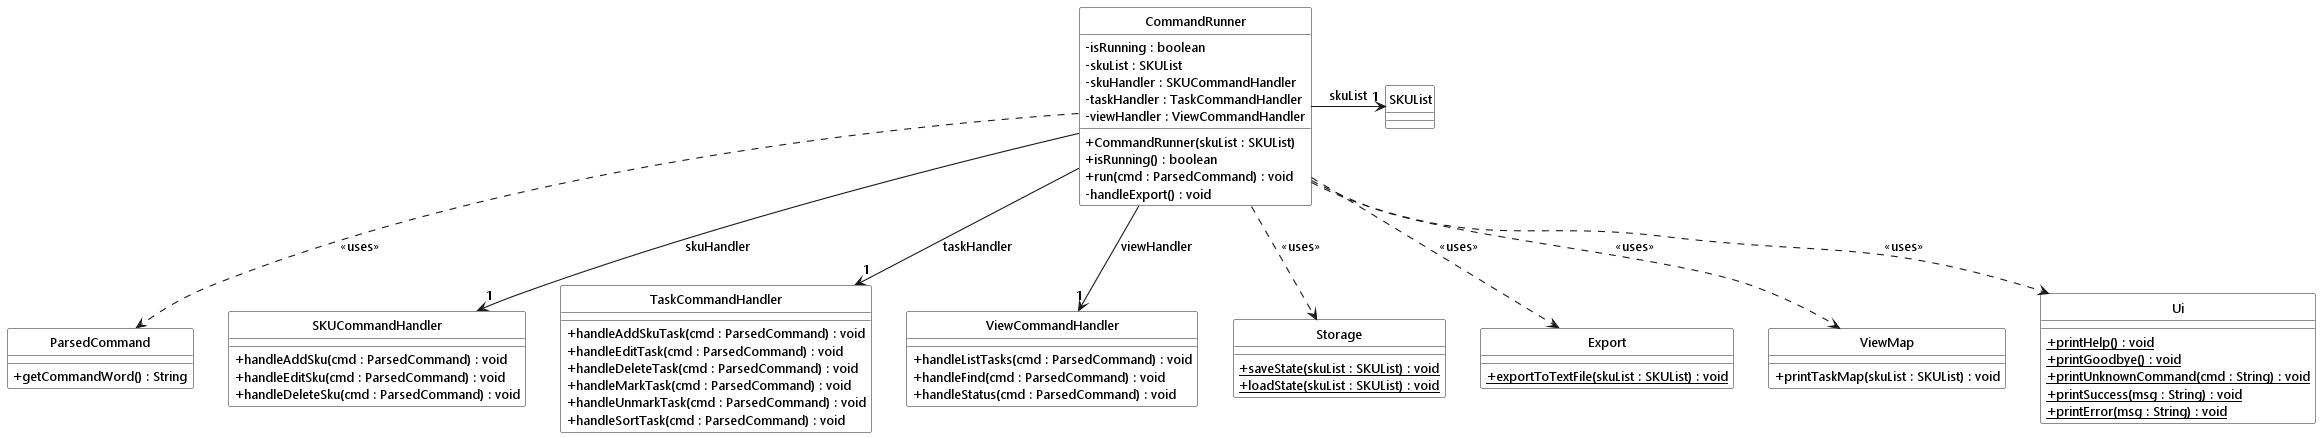

The diagram above was rendered by PlantUML. Its source (embedded in the PNG):
@startuml
!include ../style.puml
skinparam arrowThickness 1.1
skinparam classAttributeIconSize 0

class CommandRunner LOGIC_COLOR {
    - isRunning : boolean
    - skuList : SKUList
    - skuHandler : SKUCommandHandler
    - taskHandler : TaskCommandHandler
    - viewHandler : ViewCommandHandler
    + CommandRunner(skuList : SKUList)
    + isRunning() : boolean
    + run(cmd : ParsedCommand) : void
    - handleExport() : void
}

class ParsedCommand LOGIC_COLOR_T1 {
    + getCommandWord() : String
}

class SKUCommandHandler LOGIC_COLOR_T2 {
    + handleAddSku(cmd : ParsedCommand) : void
    + handleEditSku(cmd : ParsedCommand) : void
    + handleDeleteSku(cmd : ParsedCommand) : void
}

class TaskCommandHandler LOGIC_COLOR_T2 {
    + handleAddSkuTask(cmd : ParsedCommand) : void
    + handleEditTask(cmd : ParsedCommand) : void
    + handleDeleteTask(cmd : ParsedCommand) : void
    + handleMarkTask(cmd : ParsedCommand) : void
    + handleUnmarkTask(cmd : ParsedCommand) : void
    + handleSortTask(cmd : ParsedCommand) : void
}

class ViewCommandHandler LOGIC_COLOR_T2 {
    + handleListTasks(cmd : ParsedCommand) : void
    + handleFind(cmd : ParsedCommand) : void
    + handleStatus(cmd : ParsedCommand) : void
}

class SKUList MODEL_COLOR {
}

class Storage STORAGE_COLOR {
    + {static} saveState(skuList : SKUList) : void
    + {static} loadState(skuList : SKUList) : void
}

class Export STORAGE_COLOR {
    + {static} exportToTextFile(skuList : SKUList) : void
}

class ViewMap UI_COLOR {
    + printTaskMap(skuList : SKUList) : void
}

class Ui UI_COLOR {
    + {static} printHelp() : void
    + {static} printGoodbye() : void
    + {static} printUnknownCommand(cmd : String) : void
    + {static} printSuccess(msg : String) : void
    + {static} printError(msg : String) : void
}

CommandRunner -down-> "1" SKUCommandHandler : skuHandler
CommandRunner -down-> "1" TaskCommandHandler : taskHandler
CommandRunner -down-> "1" ViewCommandHandler : viewHandler
CommandRunner -right-> "1" SKUList : skuList
CommandRunner ..> ParsedCommand : <<uses>>
CommandRunner ..> Storage : <<uses>>
CommandRunner ..> Export : <<uses>>
CommandRunner ..> ViewMap : <<uses>>
CommandRunner ..> Ui : <<uses>>
@enduml